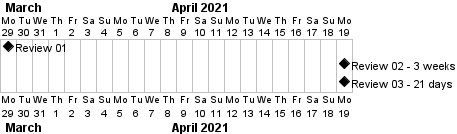

The diagram above was rendered by PlantUML. Its source (embedded in the PNG):
@startgantt
Project starts at 2021-03-29

[Review 01] happens at 2020-03-29
[Review 02 - 3 weeks] happens on 3 weeks after [Review 01]'s end
[Review 03 - 21 days] happens on 21 days after [Review 01]'s end
@endgantt